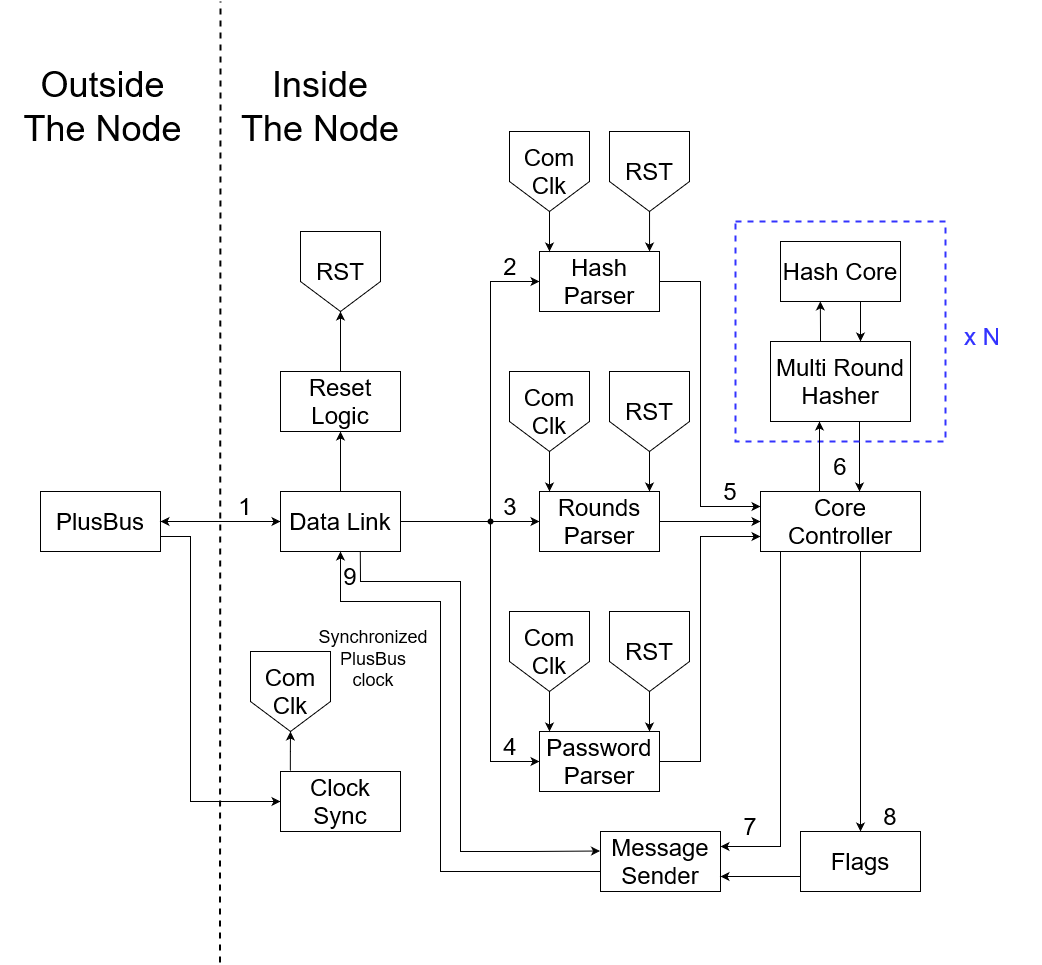

The diagram above was exported from draw.io. Its source (the exported page's mxGraphModel, read from the mxfile embedded in the PNG):
<mxGraphModel dx="2266" dy="909" grid="1" gridSize="10" guides="1" tooltips="1" connect="1" arrows="1" fold="1" page="1" pageScale="1" pageWidth="827" pageHeight="1169" math="0" shadow="0">
  <root>
    <mxCell id="0" />
    <mxCell id="1" parent="0" />
    <mxCell id="QNAeS-Rhhrl9B6fxqUbB-55" value="" style="rounded=0;whiteSpace=wrap;html=1;fontSize=16;strokeColor=none;" vertex="1" parent="1">
      <mxGeometry x="-40" y="80" width="1040" height="960" as="geometry" />
    </mxCell>
    <mxCell id="QNAeS-Rhhrl9B6fxqUbB-5" value="" style="edgeStyle=orthogonalEdgeStyle;rounded=0;orthogonalLoop=1;jettySize=auto;html=1;" edge="1" parent="1" source="QNAeS-Rhhrl9B6fxqUbB-1" target="QNAeS-Rhhrl9B6fxqUbB-4">
      <mxGeometry relative="1" as="geometry" />
    </mxCell>
    <mxCell id="QNAeS-Rhhrl9B6fxqUbB-6" style="edgeStyle=orthogonalEdgeStyle;rounded=0;orthogonalLoop=1;jettySize=auto;html=1;entryX=0;entryY=0.5;entryDx=0;entryDy=0;exitX=1;exitY=0.75;exitDx=0;exitDy=0;" edge="1" parent="1" source="QNAeS-Rhhrl9B6fxqUbB-1" target="QNAeS-Rhhrl9B6fxqUbB-3">
      <mxGeometry relative="1" as="geometry">
        <Array as="points">
          <mxPoint x="150" y="615" />
          <mxPoint x="150" y="880" />
        </Array>
      </mxGeometry>
    </mxCell>
    <mxCell id="QNAeS-Rhhrl9B6fxqUbB-1" value="&lt;font style=&quot;font-size: 24px;&quot;&gt;PlusBus&lt;/font&gt;" style="rounded=0;whiteSpace=wrap;html=1;fontSize=16;" vertex="1" parent="1">
      <mxGeometry y="570" width="120" height="60" as="geometry" />
    </mxCell>
    <mxCell id="QNAeS-Rhhrl9B6fxqUbB-2" value="" style="endArrow=none;html=1;rounded=0;strokeWidth=2;dashed=1;exitX=0.211;exitY=1.001;exitDx=0;exitDy=0;exitPerimeter=0;" edge="1" parent="1" source="QNAeS-Rhhrl9B6fxqUbB-55">
      <mxGeometry width="50" height="50" relative="1" as="geometry">
        <mxPoint x="180" y="1030" as="sourcePoint" />
        <mxPoint x="180" y="80" as="targetPoint" />
      </mxGeometry>
    </mxCell>
    <mxCell id="QNAeS-Rhhrl9B6fxqUbB-10" value="" style="edgeStyle=orthogonalEdgeStyle;rounded=0;orthogonalLoop=1;jettySize=auto;html=1;exitX=0.082;exitY=-0.012;exitDx=0;exitDy=0;exitPerimeter=0;" edge="1" parent="1" source="QNAeS-Rhhrl9B6fxqUbB-3" target="QNAeS-Rhhrl9B6fxqUbB-9">
      <mxGeometry relative="1" as="geometry">
        <mxPoint x="270" y="850" as="sourcePoint" />
      </mxGeometry>
    </mxCell>
    <mxCell id="QNAeS-Rhhrl9B6fxqUbB-3" value="&lt;font style=&quot;font-size: 24px;&quot;&gt;Clock Sync&lt;br&gt;&lt;/font&gt;" style="rounded=0;whiteSpace=wrap;html=1;" vertex="1" parent="1">
      <mxGeometry x="240" y="850" width="120" height="60" as="geometry" />
    </mxCell>
    <mxCell id="QNAeS-Rhhrl9B6fxqUbB-12" value="" style="edgeStyle=orthogonalEdgeStyle;rounded=0;orthogonalLoop=1;jettySize=auto;html=1;" edge="1" parent="1" source="QNAeS-Rhhrl9B6fxqUbB-4" target="QNAeS-Rhhrl9B6fxqUbB-11">
      <mxGeometry relative="1" as="geometry" />
    </mxCell>
    <mxCell id="QNAeS-Rhhrl9B6fxqUbB-18" style="edgeStyle=orthogonalEdgeStyle;rounded=0;orthogonalLoop=1;jettySize=auto;html=1;entryX=0;entryY=0.5;entryDx=0;entryDy=0;exitX=1;exitY=0.5;exitDx=0;exitDy=0;" edge="1" parent="1" source="QNAeS-Rhhrl9B6fxqUbB-4" target="QNAeS-Rhhrl9B6fxqUbB-15">
      <mxGeometry relative="1" as="geometry">
        <mxPoint x="379" y="600" as="sourcePoint" />
      </mxGeometry>
    </mxCell>
    <mxCell id="QNAeS-Rhhrl9B6fxqUbB-19" style="edgeStyle=orthogonalEdgeStyle;rounded=0;orthogonalLoop=1;jettySize=auto;html=1;entryX=0;entryY=0.5;entryDx=0;entryDy=0;exitX=1;exitY=0.5;exitDx=0;exitDy=0;" edge="1" parent="1" source="QNAeS-Rhhrl9B6fxqUbB-4" target="QNAeS-Rhhrl9B6fxqUbB-16">
      <mxGeometry relative="1" as="geometry">
        <mxPoint x="379" y="600" as="sourcePoint" />
        <Array as="points">
          <mxPoint x="450" y="600" />
          <mxPoint x="450" y="360" />
        </Array>
      </mxGeometry>
    </mxCell>
    <mxCell id="QNAeS-Rhhrl9B6fxqUbB-66" style="edgeStyle=orthogonalEdgeStyle;rounded=0;orthogonalLoop=1;jettySize=auto;html=1;entryX=0;entryY=0.5;entryDx=0;entryDy=0;" edge="1" parent="1" source="QNAeS-Rhhrl9B6fxqUbB-4" target="QNAeS-Rhhrl9B6fxqUbB-17">
      <mxGeometry relative="1" as="geometry">
        <Array as="points">
          <mxPoint x="450" y="600" />
          <mxPoint x="450" y="840" />
        </Array>
      </mxGeometry>
    </mxCell>
    <mxCell id="QNAeS-Rhhrl9B6fxqUbB-4" value="&lt;font style=&quot;font-size: 24px;&quot;&gt;Data Link&lt;br&gt;&lt;/font&gt;" style="rounded=0;whiteSpace=wrap;html=1;" vertex="1" parent="1">
      <mxGeometry x="240" y="570" width="120" height="60" as="geometry" />
    </mxCell>
    <mxCell id="QNAeS-Rhhrl9B6fxqUbB-9" value="&lt;font style=&quot;font-size: 24px;&quot;&gt;Com&lt;br&gt;Clk&lt;br&gt;&lt;/font&gt;" style="shape=offPageConnector;whiteSpace=wrap;html=1;" vertex="1" parent="1">
      <mxGeometry x="210" y="730" width="80" height="80" as="geometry" />
    </mxCell>
    <mxCell id="QNAeS-Rhhrl9B6fxqUbB-14" value="" style="edgeStyle=orthogonalEdgeStyle;rounded=0;orthogonalLoop=1;jettySize=auto;html=1;" edge="1" parent="1" source="QNAeS-Rhhrl9B6fxqUbB-11" target="QNAeS-Rhhrl9B6fxqUbB-13">
      <mxGeometry relative="1" as="geometry" />
    </mxCell>
    <mxCell id="QNAeS-Rhhrl9B6fxqUbB-11" value="&lt;font style=&quot;font-size: 24px;&quot;&gt;Reset Logic&lt;br&gt;&lt;/font&gt;" style="rounded=0;whiteSpace=wrap;html=1;fontSize=16;" vertex="1" parent="1">
      <mxGeometry x="240" y="450" width="120" height="60" as="geometry" />
    </mxCell>
    <mxCell id="QNAeS-Rhhrl9B6fxqUbB-13" value="&lt;font style=&quot;font-size: 24px;&quot;&gt;RST&lt;/font&gt;" style="shape=offPageConnector;whiteSpace=wrap;html=1;" vertex="1" parent="1">
      <mxGeometry x="260" y="310" width="80" height="80" as="geometry" />
    </mxCell>
    <mxCell id="QNAeS-Rhhrl9B6fxqUbB-36" style="edgeStyle=orthogonalEdgeStyle;rounded=0;orthogonalLoop=1;jettySize=auto;html=1;entryX=0;entryY=0.5;entryDx=0;entryDy=0;" edge="1" parent="1" source="QNAeS-Rhhrl9B6fxqUbB-15" target="QNAeS-Rhhrl9B6fxqUbB-33">
      <mxGeometry relative="1" as="geometry" />
    </mxCell>
    <mxCell id="QNAeS-Rhhrl9B6fxqUbB-15" value="&lt;font style=&quot;font-size: 24px;&quot;&gt;Rounds Parser&lt;br&gt;&lt;/font&gt;" style="rounded=0;whiteSpace=wrap;html=1;fontSize=16;" vertex="1" parent="1">
      <mxGeometry x="499" y="570" width="120" height="60" as="geometry" />
    </mxCell>
    <mxCell id="QNAeS-Rhhrl9B6fxqUbB-34" style="edgeStyle=orthogonalEdgeStyle;rounded=0;orthogonalLoop=1;jettySize=auto;html=1;entryX=0;entryY=0.25;entryDx=0;entryDy=0;" edge="1" parent="1" source="QNAeS-Rhhrl9B6fxqUbB-16" target="QNAeS-Rhhrl9B6fxqUbB-33">
      <mxGeometry relative="1" as="geometry">
        <Array as="points">
          <mxPoint x="660" y="360" />
          <mxPoint x="660" y="585" />
        </Array>
      </mxGeometry>
    </mxCell>
    <mxCell id="QNAeS-Rhhrl9B6fxqUbB-16" value="&lt;font style=&quot;font-size: 24px;&quot;&gt;Hash Parser&lt;br&gt;&lt;/font&gt;" style="rounded=0;whiteSpace=wrap;html=1;fontSize=16;" vertex="1" parent="1">
      <mxGeometry x="499" y="330" width="120" height="60" as="geometry" />
    </mxCell>
    <mxCell id="QNAeS-Rhhrl9B6fxqUbB-37" style="edgeStyle=orthogonalEdgeStyle;rounded=0;orthogonalLoop=1;jettySize=auto;html=1;entryX=0;entryY=0.75;entryDx=0;entryDy=0;" edge="1" parent="1" source="QNAeS-Rhhrl9B6fxqUbB-17" target="QNAeS-Rhhrl9B6fxqUbB-33">
      <mxGeometry relative="1" as="geometry">
        <Array as="points">
          <mxPoint x="660" y="840" />
          <mxPoint x="660" y="615" />
        </Array>
      </mxGeometry>
    </mxCell>
    <mxCell id="QNAeS-Rhhrl9B6fxqUbB-17" value="&lt;font style=&quot;font-size: 24px;&quot;&gt;Password&lt;br&gt;Parser&lt;br&gt;&lt;/font&gt;" style="rounded=0;whiteSpace=wrap;html=1;fontSize=16;" vertex="1" parent="1">
      <mxGeometry x="499" y="810" width="120" height="60" as="geometry" />
    </mxCell>
    <mxCell id="QNAeS-Rhhrl9B6fxqUbB-22" value="" style="edgeStyle=orthogonalEdgeStyle;rounded=0;orthogonalLoop=1;jettySize=auto;html=1;" edge="1" parent="1">
      <mxGeometry relative="1" as="geometry">
        <mxPoint x="509" y="290" as="sourcePoint" />
        <mxPoint x="509" y="330" as="targetPoint" />
      </mxGeometry>
    </mxCell>
    <mxCell id="QNAeS-Rhhrl9B6fxqUbB-21" value="&lt;font style=&quot;font-size: 24px;&quot;&gt;Com&lt;br&gt;Clk&lt;br&gt;&lt;/font&gt;" style="shape=offPageConnector;whiteSpace=wrap;html=1;" vertex="1" parent="1">
      <mxGeometry x="469" y="210" width="80" height="80" as="geometry" />
    </mxCell>
    <mxCell id="QNAeS-Rhhrl9B6fxqUbB-23" value="" style="edgeStyle=orthogonalEdgeStyle;rounded=0;orthogonalLoop=1;jettySize=auto;html=1;" edge="1" parent="1" source="QNAeS-Rhhrl9B6fxqUbB-24">
      <mxGeometry relative="1" as="geometry">
        <mxPoint x="509" y="570" as="targetPoint" />
      </mxGeometry>
    </mxCell>
    <mxCell id="QNAeS-Rhhrl9B6fxqUbB-24" value="&lt;font style=&quot;font-size: 24px;&quot;&gt;Com&lt;br&gt;Clk&lt;br&gt;&lt;/font&gt;" style="shape=offPageConnector;whiteSpace=wrap;html=1;" vertex="1" parent="1">
      <mxGeometry x="469" y="450" width="80" height="80" as="geometry" />
    </mxCell>
    <mxCell id="QNAeS-Rhhrl9B6fxqUbB-25" value="" style="edgeStyle=orthogonalEdgeStyle;rounded=0;orthogonalLoop=1;jettySize=auto;html=1;" edge="1" parent="1">
      <mxGeometry relative="1" as="geometry">
        <mxPoint x="509" y="810" as="targetPoint" />
        <mxPoint x="509" y="770" as="sourcePoint" />
      </mxGeometry>
    </mxCell>
    <mxCell id="QNAeS-Rhhrl9B6fxqUbB-26" value="&lt;font style=&quot;font-size: 24px;&quot;&gt;Com&lt;br&gt;Clk&lt;br&gt;&lt;/font&gt;" style="shape=offPageConnector;whiteSpace=wrap;html=1;" vertex="1" parent="1">
      <mxGeometry x="469" y="690" width="80" height="80" as="geometry" />
    </mxCell>
    <mxCell id="QNAeS-Rhhrl9B6fxqUbB-28" value="" style="edgeStyle=orthogonalEdgeStyle;rounded=0;orthogonalLoop=1;jettySize=auto;html=1;entryX=0.917;entryY=0;entryDx=0;entryDy=0;entryPerimeter=0;" edge="1" parent="1" source="QNAeS-Rhhrl9B6fxqUbB-27" target="QNAeS-Rhhrl9B6fxqUbB-16">
      <mxGeometry relative="1" as="geometry" />
    </mxCell>
    <mxCell id="QNAeS-Rhhrl9B6fxqUbB-27" value="&lt;font style=&quot;font-size: 24px;&quot;&gt;RST&lt;/font&gt;" style="shape=offPageConnector;whiteSpace=wrap;html=1;" vertex="1" parent="1">
      <mxGeometry x="569" y="210" width="80" height="80" as="geometry" />
    </mxCell>
    <mxCell id="QNAeS-Rhhrl9B6fxqUbB-29" value="" style="edgeStyle=orthogonalEdgeStyle;rounded=0;orthogonalLoop=1;jettySize=auto;html=1;entryX=0.917;entryY=0;entryDx=0;entryDy=0;entryPerimeter=0;" edge="1" parent="1" source="QNAeS-Rhhrl9B6fxqUbB-30">
      <mxGeometry relative="1" as="geometry">
        <mxPoint x="609" y="570" as="targetPoint" />
      </mxGeometry>
    </mxCell>
    <mxCell id="QNAeS-Rhhrl9B6fxqUbB-30" value="&lt;font style=&quot;font-size: 24px;&quot;&gt;RST&lt;/font&gt;" style="shape=offPageConnector;whiteSpace=wrap;html=1;" vertex="1" parent="1">
      <mxGeometry x="569" y="450" width="80" height="80" as="geometry" />
    </mxCell>
    <mxCell id="QNAeS-Rhhrl9B6fxqUbB-31" value="" style="edgeStyle=orthogonalEdgeStyle;rounded=0;orthogonalLoop=1;jettySize=auto;html=1;entryX=0.917;entryY=0;entryDx=0;entryDy=0;entryPerimeter=0;" edge="1" parent="1" source="QNAeS-Rhhrl9B6fxqUbB-32">
      <mxGeometry relative="1" as="geometry">
        <mxPoint x="609" y="810" as="targetPoint" />
      </mxGeometry>
    </mxCell>
    <mxCell id="QNAeS-Rhhrl9B6fxqUbB-32" value="&lt;font style=&quot;font-size: 24px;&quot;&gt;RST&lt;/font&gt;" style="shape=offPageConnector;whiteSpace=wrap;html=1;" vertex="1" parent="1">
      <mxGeometry x="569" y="690" width="80" height="80" as="geometry" />
    </mxCell>
    <mxCell id="QNAeS-Rhhrl9B6fxqUbB-40" style="edgeStyle=orthogonalEdgeStyle;rounded=0;orthogonalLoop=1;jettySize=auto;html=1;entryX=0.5;entryY=0;entryDx=0;entryDy=0;" edge="1" parent="1" source="QNAeS-Rhhrl9B6fxqUbB-33" target="QNAeS-Rhhrl9B6fxqUbB-39">
      <mxGeometry relative="1" as="geometry">
        <Array as="points">
          <mxPoint x="820" y="710" />
          <mxPoint x="820" y="710" />
        </Array>
      </mxGeometry>
    </mxCell>
    <mxCell id="QNAeS-Rhhrl9B6fxqUbB-41" style="edgeStyle=orthogonalEdgeStyle;rounded=0;orthogonalLoop=1;jettySize=auto;html=1;entryX=1;entryY=0.25;entryDx=0;entryDy=0;exitX=0.25;exitY=1;exitDx=0;exitDy=0;" edge="1" parent="1" source="QNAeS-Rhhrl9B6fxqUbB-33" target="QNAeS-Rhhrl9B6fxqUbB-38">
      <mxGeometry relative="1" as="geometry">
        <Array as="points">
          <mxPoint x="740" y="630" />
          <mxPoint x="740" y="925" />
        </Array>
      </mxGeometry>
    </mxCell>
    <mxCell id="QNAeS-Rhhrl9B6fxqUbB-33" value="&lt;font style=&quot;font-size: 24px;&quot;&gt;Core Controller&lt;br&gt;&lt;/font&gt;" style="rounded=0;whiteSpace=wrap;html=1;fontSize=16;" vertex="1" parent="1">
      <mxGeometry x="720" y="570" width="160" height="60" as="geometry" />
    </mxCell>
    <mxCell id="QNAeS-Rhhrl9B6fxqUbB-54" style="edgeStyle=orthogonalEdgeStyle;rounded=0;orthogonalLoop=1;jettySize=auto;html=1;entryX=0.5;entryY=1;entryDx=0;entryDy=0;" edge="1" parent="1" source="QNAeS-Rhhrl9B6fxqUbB-38" target="QNAeS-Rhhrl9B6fxqUbB-4">
      <mxGeometry relative="1" as="geometry">
        <Array as="points">
          <mxPoint x="400" y="950" />
          <mxPoint x="400" y="680" />
          <mxPoint x="300" y="680" />
        </Array>
      </mxGeometry>
    </mxCell>
    <mxCell id="QNAeS-Rhhrl9B6fxqUbB-38" value="&lt;font style=&quot;font-size: 24px;&quot;&gt;Message Sender&lt;font&gt;&lt;br&gt;&lt;/font&gt;&lt;/font&gt;" style="rounded=0;whiteSpace=wrap;html=1;fontSize=16;" vertex="1" parent="1">
      <mxGeometry x="560" y="910" width="120" height="60" as="geometry" />
    </mxCell>
    <mxCell id="QNAeS-Rhhrl9B6fxqUbB-42" style="edgeStyle=orthogonalEdgeStyle;rounded=0;orthogonalLoop=1;jettySize=auto;html=1;entryX=1;entryY=0.75;entryDx=0;entryDy=0;exitX=0;exitY=0.75;exitDx=0;exitDy=0;" edge="1" parent="1" source="QNAeS-Rhhrl9B6fxqUbB-39" target="QNAeS-Rhhrl9B6fxqUbB-38">
      <mxGeometry relative="1" as="geometry" />
    </mxCell>
    <mxCell id="QNAeS-Rhhrl9B6fxqUbB-39" value="&lt;font style=&quot;font-size: 24px;&quot;&gt;Flags&lt;/font&gt;" style="rounded=0;whiteSpace=wrap;html=1;fontSize=16;" vertex="1" parent="1">
      <mxGeometry x="760" y="910" width="120" height="60" as="geometry" />
    </mxCell>
    <mxCell id="QNAeS-Rhhrl9B6fxqUbB-53" style="edgeStyle=orthogonalEdgeStyle;rounded=0;orthogonalLoop=1;jettySize=auto;html=1;entryX=0.5;entryY=0;entryDx=0;entryDy=0;exitX=0.5;exitY=1;exitDx=0;exitDy=0;" edge="1" parent="1">
      <mxGeometry relative="1" as="geometry">
        <mxPoint x="819" y="500" as="sourcePoint" />
        <mxPoint x="819" y="570" as="targetPoint" />
      </mxGeometry>
    </mxCell>
    <mxCell id="QNAeS-Rhhrl9B6fxqUbB-44" value="" style="rounded=0;whiteSpace=wrap;html=1;fontSize=16;gradientColor=none;fillColor=none;dashed=1;strokeWidth=2;strokeColor=#3333FF;" vertex="1" parent="1">
      <mxGeometry x="695" y="300" width="210" height="220" as="geometry" />
    </mxCell>
    <mxCell id="QNAeS-Rhhrl9B6fxqUbB-49" style="edgeStyle=orthogonalEdgeStyle;rounded=0;orthogonalLoop=1;jettySize=auto;html=1;entryX=0.332;entryY=0.998;entryDx=0;entryDy=0;entryPerimeter=0;" edge="1" parent="1" source="QNAeS-Rhhrl9B6fxqUbB-43" target="QNAeS-Rhhrl9B6fxqUbB-45">
      <mxGeometry relative="1" as="geometry">
        <Array as="points">
          <mxPoint x="780" y="410" />
          <mxPoint x="780" y="410" />
        </Array>
      </mxGeometry>
    </mxCell>
    <mxCell id="QNAeS-Rhhrl9B6fxqUbB-43" value="&lt;font style=&quot;font-size: 24px;&quot;&gt;Multi Round Hasher&lt;br&gt;&lt;/font&gt;" style="rounded=0;whiteSpace=wrap;html=1;fontSize=16;" vertex="1" parent="1">
      <mxGeometry x="730" y="420" width="140" height="80" as="geometry" />
    </mxCell>
    <mxCell id="QNAeS-Rhhrl9B6fxqUbB-47" value="" style="edgeStyle=orthogonalEdgeStyle;rounded=0;orthogonalLoop=1;jettySize=auto;html=1;" edge="1" parent="1" source="QNAeS-Rhhrl9B6fxqUbB-45" target="QNAeS-Rhhrl9B6fxqUbB-43">
      <mxGeometry relative="1" as="geometry">
        <Array as="points">
          <mxPoint x="820" y="400" />
          <mxPoint x="820" y="400" />
        </Array>
      </mxGeometry>
    </mxCell>
    <mxCell id="QNAeS-Rhhrl9B6fxqUbB-45" value="&lt;font style=&quot;font-size: 24px;&quot;&gt;Hash Core&lt;br&gt;&lt;/font&gt;" style="rounded=0;whiteSpace=wrap;html=1;fontSize=16;" vertex="1" parent="1">
      <mxGeometry x="740" y="320" width="120" height="60" as="geometry" />
    </mxCell>
    <mxCell id="QNAeS-Rhhrl9B6fxqUbB-50" value="&lt;font color=&quot;#3333ff&quot; style=&quot;font-size: 24px;&quot;&gt;x N&lt;br&gt;&lt;/font&gt;" style="text;html=1;strokeColor=none;fillColor=none;align=center;verticalAlign=middle;whiteSpace=wrap;rounded=0;" vertex="1" parent="1">
      <mxGeometry x="912" y="400" width="60" height="30" as="geometry" />
    </mxCell>
    <mxCell id="QNAeS-Rhhrl9B6fxqUbB-52" style="edgeStyle=orthogonalEdgeStyle;rounded=0;orthogonalLoop=1;jettySize=auto;html=1;entryX=0.25;entryY=1;entryDx=0;entryDy=0;" edge="1" parent="1">
      <mxGeometry relative="1" as="geometry">
        <mxPoint x="779" y="570" as="sourcePoint" />
        <mxPoint x="779" y="500" as="targetPoint" />
        <Array as="points">
          <mxPoint x="779" y="530" />
          <mxPoint x="779" y="530" />
        </Array>
      </mxGeometry>
    </mxCell>
    <mxCell id="QNAeS-Rhhrl9B6fxqUbB-56" value="&lt;div&gt;&lt;font style=&quot;font-size: 36px;&quot;&gt;Inside&lt;/font&gt;&lt;/div&gt;&lt;div&gt;&lt;font style=&quot;font-size: 36px;&quot;&gt;The Node&lt;/font&gt;&lt;/div&gt;" style="text;html=1;strokeColor=none;fillColor=none;align=center;verticalAlign=middle;whiteSpace=wrap;rounded=0;" vertex="1" parent="1">
      <mxGeometry x="175" y="170" width="210" height="30" as="geometry" />
    </mxCell>
    <mxCell id="QNAeS-Rhhrl9B6fxqUbB-58" value="&lt;font style=&quot;font-size: 36px;&quot;&gt;Outside&lt;font&gt; The Node&lt;/font&gt;&lt;/font&gt;" style="text;html=1;strokeColor=none;fillColor=none;align=center;verticalAlign=middle;whiteSpace=wrap;rounded=0;" vertex="1" parent="1">
      <mxGeometry x="-20" y="145" width="165" height="80" as="geometry" />
    </mxCell>
    <mxCell id="QNAeS-Rhhrl9B6fxqUbB-61" value="&lt;font style=&quot;font-size: 24px;&quot;&gt;2&lt;/font&gt;" style="text;html=1;strokeColor=none;fillColor=none;align=center;verticalAlign=middle;whiteSpace=wrap;rounded=0;" vertex="1" parent="1">
      <mxGeometry x="440" y="330" width="60" height="30" as="geometry" />
    </mxCell>
    <mxCell id="QNAeS-Rhhrl9B6fxqUbB-62" value="&lt;font style=&quot;font-size: 24px;&quot;&gt;1&lt;/font&gt;" style="text;html=1;strokeColor=none;fillColor=none;align=center;verticalAlign=middle;whiteSpace=wrap;rounded=0;" vertex="1" parent="1">
      <mxGeometry x="175" y="570" width="60" height="30" as="geometry" />
    </mxCell>
    <mxCell id="QNAeS-Rhhrl9B6fxqUbB-63" value="&lt;font style=&quot;font-size: 24px;&quot;&gt;3&lt;/font&gt;" style="text;html=1;strokeColor=none;fillColor=none;align=center;verticalAlign=middle;whiteSpace=wrap;rounded=0;" vertex="1" parent="1">
      <mxGeometry x="440" y="570" width="60" height="30" as="geometry" />
    </mxCell>
    <mxCell id="QNAeS-Rhhrl9B6fxqUbB-67" value="&lt;font style=&quot;font-size: 24px;&quot;&gt;4&lt;/font&gt;" style="text;html=1;strokeColor=none;fillColor=none;align=center;verticalAlign=middle;whiteSpace=wrap;rounded=0;" vertex="1" parent="1">
      <mxGeometry x="440" y="810" width="60" height="30" as="geometry" />
    </mxCell>
    <mxCell id="QNAeS-Rhhrl9B6fxqUbB-68" value="&lt;font style=&quot;font-size: 24px;&quot;&gt;5&lt;/font&gt;" style="text;html=1;strokeColor=none;fillColor=none;align=center;verticalAlign=middle;whiteSpace=wrap;rounded=0;" vertex="1" parent="1">
      <mxGeometry x="660" y="555" width="60" height="30" as="geometry" />
    </mxCell>
    <mxCell id="QNAeS-Rhhrl9B6fxqUbB-69" value="" style="endArrow=classic;html=1;rounded=0;exitX=0.75;exitY=1;exitDx=0;exitDy=0;entryX=1;entryY=0.5;entryDx=0;entryDy=0;" edge="1" parent="1" target="QNAeS-Rhhrl9B6fxqUbB-1">
      <mxGeometry width="50" height="50" relative="1" as="geometry">
        <mxPoint x="235" y="600" as="sourcePoint" />
        <mxPoint x="300" y="600" as="targetPoint" />
      </mxGeometry>
    </mxCell>
    <mxCell id="QNAeS-Rhhrl9B6fxqUbB-71" value="&lt;font style=&quot;font-size: 24px;&quot;&gt;6&lt;/font&gt;" style="text;html=1;strokeColor=none;fillColor=none;align=center;verticalAlign=middle;whiteSpace=wrap;rounded=0;" vertex="1" parent="1">
      <mxGeometry x="770" y="530" width="60" height="30" as="geometry" />
    </mxCell>
    <mxCell id="QNAeS-Rhhrl9B6fxqUbB-72" value="&lt;font style=&quot;font-size: 24px;&quot;&gt;7&lt;/font&gt;" style="text;html=1;strokeColor=none;fillColor=none;align=center;verticalAlign=middle;whiteSpace=wrap;rounded=0;" vertex="1" parent="1">
      <mxGeometry x="680" y="890" width="60" height="30" as="geometry" />
    </mxCell>
    <mxCell id="QNAeS-Rhhrl9B6fxqUbB-73" value="&lt;font style=&quot;font-size: 18px;&quot;&gt;Synchronized PlusBus clock&lt;br&gt;&lt;/font&gt;" style="text;html=1;strokeColor=none;fillColor=none;align=center;verticalAlign=middle;whiteSpace=wrap;rounded=0;" vertex="1" parent="1">
      <mxGeometry x="283" y="692" width="100" height="90" as="geometry" />
    </mxCell>
    <mxCell id="QNAeS-Rhhrl9B6fxqUbB-75" value="&lt;font style=&quot;font-size: 24px;&quot;&gt;8&lt;/font&gt;" style="text;html=1;strokeColor=none;fillColor=none;align=center;verticalAlign=middle;whiteSpace=wrap;rounded=0;" vertex="1" parent="1">
      <mxGeometry x="820" y="880" width="60" height="30" as="geometry" />
    </mxCell>
    <mxCell id="QNAeS-Rhhrl9B6fxqUbB-76" value="" style="shape=waypoint;sketch=0;fillStyle=solid;size=6;pointerEvents=1;points=[];fillColor=none;resizable=0;rotatable=0;perimeter=centerPerimeter;snapToPoint=1;" vertex="1" parent="1">
      <mxGeometry x="440" y="590" width="20" height="20" as="geometry" />
    </mxCell>
    <mxCell id="QNAeS-Rhhrl9B6fxqUbB-77" value="&lt;font style=&quot;font-size: 24px;&quot;&gt;9&lt;/font&gt;" style="text;html=1;strokeColor=none;fillColor=none;align=center;verticalAlign=middle;whiteSpace=wrap;rounded=0;" vertex="1" parent="1">
      <mxGeometry x="280" y="640" width="60" height="30" as="geometry" />
    </mxCell>
    <mxCell id="QNAeS-Rhhrl9B6fxqUbB-79" value="" style="endArrow=classic;html=1;rounded=0;exitX=0.665;exitY=1.001;exitDx=0;exitDy=0;entryX=-0.004;entryY=0.325;entryDx=0;entryDy=0;entryPerimeter=0;exitPerimeter=0;" edge="1" parent="1" source="QNAeS-Rhhrl9B6fxqUbB-4" target="QNAeS-Rhhrl9B6fxqUbB-38">
      <mxGeometry width="50" height="50" relative="1" as="geometry">
        <mxPoint x="480" y="760" as="sourcePoint" />
        <mxPoint x="530" y="710" as="targetPoint" />
        <Array as="points">
          <mxPoint x="320" y="660" />
          <mxPoint x="420" y="660" />
          <mxPoint x="420" y="930" />
          <mxPoint x="490" y="930" />
        </Array>
      </mxGeometry>
    </mxCell>
  </root>
</mxGraphModel>